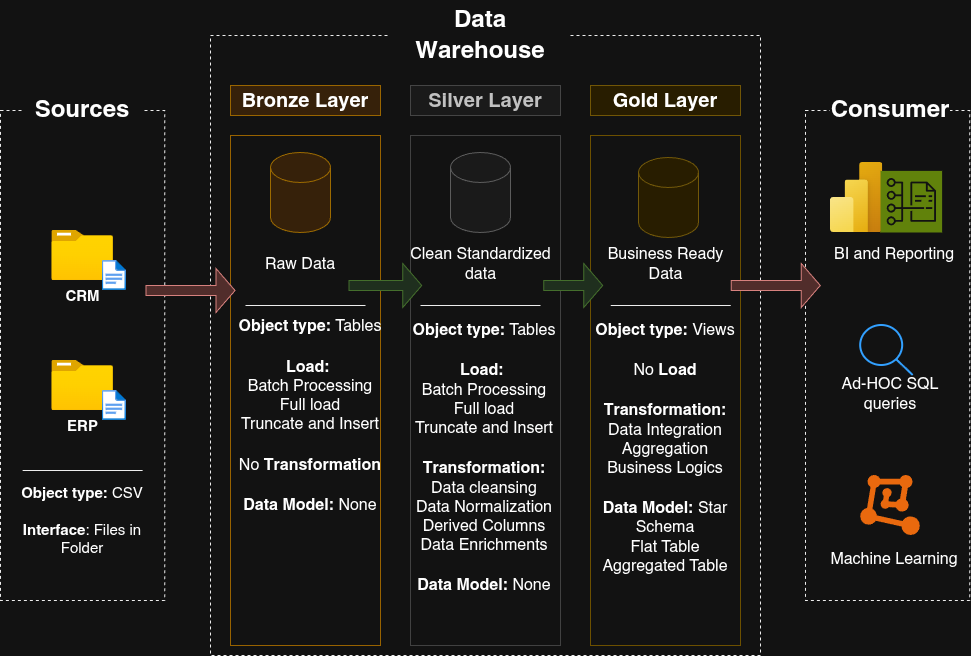

The diagram above was exported from draw.io. Its source (the exported page's mxGraphModel, read from the mxfile embedded in the PNG):
<mxGraphModel dx="1414" dy="799" grid="1" gridSize="10" guides="1" tooltips="1" connect="1" arrows="1" fold="1" page="1" pageScale="1" pageWidth="850" pageHeight="1100" math="0" shadow="0">
  <root>
    <mxCell id="0" />
    <mxCell id="1" parent="0" />
    <mxCell id="xHc8uxAvqMjLSdFLhQhj-1" parent="1" style="rounded=0;whiteSpace=wrap;html=1;fillColor=none;dashed=1;strokeColor=light-dark(#8c8c8c, #ededed);" value="" vertex="1">
      <mxGeometry height="490" width="164.19" x="40" y="235" as="geometry" />
    </mxCell>
    <mxCell id="xHc8uxAvqMjLSdFLhQhj-2" parent="1" style="rounded=0;whiteSpace=wrap;html=1;strokeWidth=0;strokeColor=none;" value="&lt;font style=&quot;font-size: 24px;&quot;&gt;&lt;b&gt;Sources&lt;/b&gt;&lt;/font&gt;" vertex="1">
      <mxGeometry height="40" width="120" x="62.1" y="215" as="geometry" />
    </mxCell>
    <mxCell id="xHc8uxAvqMjLSdFLhQhj-3" parent="1" style="rounded=0;whiteSpace=wrap;html=1;fillColor=none;dashed=1;strokeColor=light-dark(#8c8c8c, #ededed);" value="" vertex="1">
      <mxGeometry height="620" width="550" x="250" y="160" as="geometry" />
    </mxCell>
    <mxCell id="xHc8uxAvqMjLSdFLhQhj-4" parent="1" style="rounded=0;whiteSpace=wrap;html=1;strokeWidth=0;strokeColor=none;" value="&lt;span style=&quot;font-size: 24px;&quot;&gt;&lt;b&gt;Data Warehouse&lt;/b&gt;&lt;/span&gt;" vertex="1">
      <mxGeometry height="70" width="180" x="430" y="125" as="geometry" />
    </mxCell>
    <mxCell id="xHc8uxAvqMjLSdFLhQhj-5" parent="1" style="rounded=0;whiteSpace=wrap;html=1;fillColor=none;dashed=1;strokeColor=light-dark(#8c8c8c, #ededed);" value="" vertex="1">
      <mxGeometry height="490" width="164.19" x="845" y="235" as="geometry" />
    </mxCell>
    <mxCell id="xHc8uxAvqMjLSdFLhQhj-6" parent="1" style="rounded=0;whiteSpace=wrap;html=1;strokeWidth=0;strokeColor=none;" value="&lt;font style=&quot;font-size: 24px;&quot;&gt;&lt;b&gt;Consumer&lt;/b&gt;&lt;/font&gt;" vertex="1">
      <mxGeometry height="40" width="120" x="870" y="215" as="geometry" />
    </mxCell>
    <mxCell id="xHc8uxAvqMjLSdFLhQhj-7" parent="1" style="rounded=0;whiteSpace=wrap;html=1;fillColor=#ffe6cc;strokeColor=#d79b00;" value="&lt;font style=&quot;font-size: 20px;&quot;&gt;&lt;b&gt;Bronze Layer&lt;/b&gt;&lt;/font&gt;" vertex="1">
      <mxGeometry height="30" width="150" x="270" y="210" as="geometry" />
    </mxCell>
    <mxCell id="xHc8uxAvqMjLSdFLhQhj-8" parent="1" style="rounded=0;whiteSpace=wrap;html=1;fillColor=none;strokeColor=#DC9E00;" value="&lt;span style=&quot;color: rgba(0, 0, 0, 0); font-family: monospace; font-size: 1px; text-align: start; white-space: nowrap;&quot;&gt;%3CmxGraphModel%3E%3Croot%3E%3CmxCell%20id%3D%220%22%2F%3E%3CmxCell%20id%3D%221%22%20parent%3D%220%22%2F%3E%3CmxCell%20id%3D%222%22%20edge%3D%221%22%20parent%3D%221%22%20style%3D%22endArrow%3Dnone%3Bhtml%3D1%3Brounded%3D0%3BdefaultLabelBackgroundColor%3Dpage%3BlabelPadding%3D0%204%3BstrokeColor%3Dlight-dark(%23909090%2C%23EDEDED)%3B%22%20value%3D%22%22%3E%3CmxGeometry%20height%3D%2250%22%20relative%3D%221%22%20width%3D%2250%22%20as%3D%22geometry%22%3E%3CmxPoint%20x%3D%2262.1%22%20y%3D%22520%22%20as%3D%22sourcePoint%22%2F%3E%3CmxPoint%20x%3D%22182.1%22%20y%3D%22520%22%20as%3D%22targetPoint%22%2F%3E%3C%2FmxGeometry%3E%3C%2FmxCell%3E%3C%2Froot%3E%3C%2FmxGraphModel%3E&lt;/span&gt;" vertex="1">
      <mxGeometry height="510" width="150" x="270" y="260" as="geometry" />
    </mxCell>
    <mxCell id="xHc8uxAvqMjLSdFLhQhj-10" parent="1" style="rounded=0;whiteSpace=wrap;html=1;fillColor=#f5f5f5;strokeColor=#C3C3C3;fontColor=#333333;" value="&lt;font style=&quot;font-size: 20px;&quot;&gt;&lt;b&gt;Silver Layer&lt;/b&gt;&lt;/font&gt;" vertex="1">
      <mxGeometry height="30" width="150" x="450" y="210" as="geometry" />
    </mxCell>
    <mxCell id="xHc8uxAvqMjLSdFLhQhj-11" parent="1" style="rounded=0;whiteSpace=wrap;html=1;fillColor=none;strokeColor=#C8C8C8;fontColor=#333333;" value="" vertex="1">
      <mxGeometry height="510" width="150" x="450" y="260" as="geometry" />
    </mxCell>
    <mxCell id="xHc8uxAvqMjLSdFLhQhj-12" parent="1" style="rounded=0;whiteSpace=wrap;html=1;fillColor=none;strokeColor=#D7B757;" value="" vertex="1">
      <mxGeometry height="510" width="150" x="630" y="260" as="geometry" />
    </mxCell>
    <mxCell id="xHc8uxAvqMjLSdFLhQhj-13" parent="1" style="rounded=0;whiteSpace=wrap;html=1;fillColor=#fff2cc;strokeColor=#CFB053;" value="&lt;font style=&quot;font-size: 20px;&quot;&gt;&lt;b&gt;Gold Layer&lt;/b&gt;&lt;/font&gt;" vertex="1">
      <mxGeometry height="30" width="150" x="630" y="210" as="geometry" />
    </mxCell>
    <mxCell id="xHc8uxAvqMjLSdFLhQhj-16" parent="1" style="image;aspect=fixed;html=1;align=center;fontSize=12;image=img/lib/azure2/general/Folder_Blank.svg;points=[[0.5,0.083,0],[0.5,1,0],[0.003,0.5,0],[0.998,0.554,0],[0.99,0.114,0],[0.987,0.996,0],[0.013,0.996,0],[0.013,0.004,0]];labelPerimeter=1;" value="&lt;b&gt;&lt;font style=&quot;font-size: 15px;&quot;&gt;CRM&lt;/font&gt;&lt;/b&gt;" vertex="1">
      <mxGeometry height="50" width="61.62" x="91.28999999999999" y="355" as="geometry" />
    </mxCell>
    <mxCell id="xHc8uxAvqMjLSdFLhQhj-17" parent="1" style="image;aspect=fixed;html=1;align=center;fontSize=12;image=img/lib/azure2/general/File.svg;points=[[0.5,0.003,0],[0.5,0.998,0],[0,0.5,0],[1,0.5,0],[0.984,0.32,0],[0.993,0.985,0],[0.007,0.985,0],[0.007,0.015,0]];labelPerimeter=1;" value="" vertex="1">
      <mxGeometry height="30" width="24.35" x="141.62" y="385" as="geometry" />
    </mxCell>
    <mxCell id="xHc8uxAvqMjLSdFLhQhj-23" parent="1" style="image;aspect=fixed;html=1;align=center;fontSize=12;image=img/lib/azure2/general/Folder_Blank.svg;points=[[0.5,0.083,0],[0.5,1,0],[0.003,0.5,0],[0.998,0.554,0],[0.99,0.114,0],[0.987,0.996,0],[0.013,0.996,0],[0.013,0.004,0]];labelPerimeter=1;" value="&lt;b&gt;&lt;font style=&quot;font-size: 15px;&quot;&gt;ERP&lt;/font&gt;&lt;/b&gt;" vertex="1">
      <mxGeometry height="50" width="61.62" x="91.28999999999999" y="485" as="geometry" />
    </mxCell>
    <mxCell id="xHc8uxAvqMjLSdFLhQhj-24" parent="1" style="image;aspect=fixed;html=1;align=center;fontSize=12;image=img/lib/azure2/general/File.svg;points=[[0.5,0.003,0],[0.5,0.998,0],[0,0.5,0],[1,0.5,0],[0.984,0.32,0],[0.993,0.985,0],[0.007,0.985,0],[0.007,0.015,0]];labelPerimeter=1;" value="" vertex="1">
      <mxGeometry height="30" width="24.35" x="141.62" y="515" as="geometry" />
    </mxCell>
    <mxCell id="xHc8uxAvqMjLSdFLhQhj-26" edge="1" parent="1" style="endArrow=none;html=1;rounded=0;defaultLabelBackgroundColor=page;labelPadding=0 4;strokeColor=light-dark(#909090,#EDEDED);" value="">
      <mxGeometry height="50" relative="1" width="50" as="geometry">
        <mxPoint x="62.1" y="595" as="sourcePoint" />
        <mxPoint x="182.1" y="595" as="targetPoint" />
      </mxGeometry>
    </mxCell>
    <mxCell id="xHc8uxAvqMjLSdFLhQhj-28" parent="1" style="text;html=1;whiteSpace=wrap;strokeColor=none;fillColor=none;align=center;verticalAlign=middle;rounded=0;" value="&lt;font style=&quot;font-size: 15px;&quot;&gt;&lt;b&gt;Object type:&lt;/b&gt; CSV&lt;/font&gt;&lt;div&gt;&lt;span style=&quot;font-size: 15px;&quot;&gt;&lt;br&gt;&lt;/span&gt;&lt;div&gt;&lt;font style=&quot;font-size: 15px;&quot;&gt;&lt;b&gt;Interface&lt;/b&gt;: Files in Folder&lt;/font&gt;&lt;/div&gt;&lt;/div&gt;" vertex="1">
      <mxGeometry height="60" width="164.19" x="40" y="615" as="geometry" />
    </mxCell>
    <mxCell id="xHc8uxAvqMjLSdFLhQhj-30" edge="1" parent="1" style="shape=flexArrow;endArrow=classic;html=1;rounded=0;defaultLabelBackgroundColor=page;labelPadding=0 4;endWidth=33;endSize=6;fillColor=#f8cecc;strokeColor=#b85450;" value="">
      <mxGeometry height="50" relative="1" width="50" as="geometry">
        <Array as="points">
          <mxPoint x="225" y="415" />
        </Array>
        <mxPoint x="185" y="415" as="sourcePoint" />
        <mxPoint x="275" y="415" as="targetPoint" />
      </mxGeometry>
    </mxCell>
    <mxCell id="xHc8uxAvqMjLSdFLhQhj-31" edge="1" parent="1" style="shape=flexArrow;endArrow=classic;html=1;rounded=0;defaultLabelBackgroundColor=page;labelPadding=0 4;endWidth=33;endSize=6;fillColor=#d5e8d4;strokeColor=#82b366;entryX=0;entryY=0.5;entryDx=0;entryDy=0;" value="">
      <mxGeometry height="50" relative="1" width="50" x="0.2203" as="geometry">
        <Array as="points">
          <mxPoint x="428" y="410" />
        </Array>
        <mxPoint x="388" y="410" as="sourcePoint" />
        <mxPoint x="461.75" y="410" as="targetPoint" />
      </mxGeometry>
    </mxCell>
    <mxCell id="xHc8uxAvqMjLSdFLhQhj-33" edge="1" parent="1" style="shape=flexArrow;endArrow=classic;html=1;rounded=0;defaultLabelBackgroundColor=page;labelPadding=0 4;endWidth=33;endSize=6;fillColor=#f8cecc;strokeColor=#b85450;" value="">
      <mxGeometry height="50" relative="1" width="50" as="geometry">
        <Array as="points">
          <mxPoint x="810.25" y="410" />
        </Array>
        <mxPoint x="770.25" y="410" as="sourcePoint" />
        <mxPoint x="860.25" y="410" as="targetPoint" />
      </mxGeometry>
    </mxCell>
    <mxCell id="xHc8uxAvqMjLSdFLhQhj-34" parent="1" style="shape=cylinder3;whiteSpace=wrap;html=1;boundedLbl=1;backgroundOutline=1;size=15;fillColor=#ffe6cc;strokeColor=#CF9500;" value="" vertex="1">
      <mxGeometry height="80" width="60" x="310" y="277" as="geometry" />
    </mxCell>
    <mxCell id="xHc8uxAvqMjLSdFLhQhj-35" parent="1" style="shape=cylinder3;whiteSpace=wrap;html=1;boundedLbl=1;backgroundOutline=1;size=15;fillColor=#f5f5f5;strokeColor=#A9A9A9;fontColor=#333333;" value="" vertex="1">
      <mxGeometry height="80" width="60" x="490" y="277" as="geometry" />
    </mxCell>
    <mxCell id="xHc8uxAvqMjLSdFLhQhj-36" parent="1" style="shape=cylinder3;whiteSpace=wrap;html=1;boundedLbl=1;backgroundOutline=1;size=15;fillColor=#fff2cc;strokeColor=#CCAE52;" value="" vertex="1">
      <mxGeometry height="80" width="60" x="678" y="282" as="geometry" />
    </mxCell>
    <mxCell id="xHc8uxAvqMjLSdFLhQhj-37" parent="1" style="text;html=1;whiteSpace=wrap;strokeColor=none;fillColor=none;align=center;verticalAlign=middle;rounded=0;" value="&lt;font style=&quot;font-size: 16px;&quot;&gt;Raw Data&lt;/font&gt;" vertex="1">
      <mxGeometry height="30" width="80" x="300" y="375" as="geometry" />
    </mxCell>
    <mxCell id="xHc8uxAvqMjLSdFLhQhj-38" parent="1" style="text;html=1;whiteSpace=wrap;strokeColor=none;fillColor=none;align=center;verticalAlign=middle;rounded=0;" value="&lt;font style=&quot;font-size: 16px;&quot;&gt;Clean Standardized data&lt;/font&gt;" vertex="1">
      <mxGeometry height="50" width="142.5" x="448.75" y="365" as="geometry" />
    </mxCell>
    <mxCell id="xHc8uxAvqMjLSdFLhQhj-39" parent="1" style="text;html=1;whiteSpace=wrap;strokeColor=none;fillColor=none;align=center;verticalAlign=middle;rounded=0;" value="&lt;font style=&quot;font-size: 16px;&quot;&gt;Business Ready Data&lt;/font&gt;" vertex="1">
      <mxGeometry height="40" width="130.5" x="639.75" y="370" as="geometry" />
    </mxCell>
    <mxCell id="xHc8uxAvqMjLSdFLhQhj-41" edge="1" parent="1" style="endArrow=none;html=1;rounded=0;defaultLabelBackgroundColor=page;labelPadding=0 4;strokeColor=light-dark(#909090,#EDEDED);" value="">
      <mxGeometry height="50" relative="1" width="50" as="geometry">
        <mxPoint x="460" y="430" as="sourcePoint" />
        <mxPoint x="580" y="430" as="targetPoint" />
      </mxGeometry>
    </mxCell>
    <mxCell id="xHc8uxAvqMjLSdFLhQhj-42" edge="1" parent="1" style="endArrow=none;html=1;rounded=0;defaultLabelBackgroundColor=page;labelPadding=0 4;strokeColor=light-dark(#909090,#EDEDED);" value="">
      <mxGeometry height="50" relative="1" width="50" as="geometry">
        <mxPoint x="285" y="430" as="sourcePoint" />
        <mxPoint x="405" y="430" as="targetPoint" />
      </mxGeometry>
    </mxCell>
    <mxCell id="xHc8uxAvqMjLSdFLhQhj-43" edge="1" parent="1" style="endArrow=none;html=1;rounded=0;defaultLabelBackgroundColor=page;labelPadding=0 4;strokeColor=light-dark(#909090,#EDEDED);" value="">
      <mxGeometry height="50" relative="1" width="50" as="geometry">
        <mxPoint x="650.25" y="430" as="sourcePoint" />
        <mxPoint x="770.25" y="430" as="targetPoint" />
      </mxGeometry>
    </mxCell>
    <mxCell id="xHc8uxAvqMjLSdFLhQhj-44" parent="1" style="text;html=1;whiteSpace=wrap;strokeColor=none;fillColor=none;align=center;verticalAlign=middle;rounded=0;" value="&lt;font style=&quot;font-size: 16px;&quot;&gt;&lt;b&gt;Object type:&lt;/b&gt; Tables&lt;/font&gt;&lt;div&gt;&lt;span style=&quot;font-size: 16px;&quot;&gt;&lt;br&gt;&lt;/span&gt;&lt;div&gt;&lt;font style=&quot;font-size: 16px;&quot;&gt;&lt;b&gt;Load:&amp;nbsp;&lt;/b&gt;&lt;/font&gt;&lt;/div&gt;&lt;div&gt;&lt;font style=&quot;font-size: 16px;&quot;&gt;Batch Processing&lt;/font&gt;&lt;/div&gt;&lt;div&gt;&lt;font style=&quot;font-size: 16px;&quot;&gt;Full load&lt;/font&gt;&lt;/div&gt;&lt;div&gt;&lt;font style=&quot;font-size: 16px;&quot;&gt;Truncate and Insert&lt;/font&gt;&lt;/div&gt;&lt;div&gt;&lt;font style=&quot;font-size: 16px;&quot;&gt;&lt;br&gt;&lt;/font&gt;&lt;/div&gt;&lt;div&gt;&lt;span style=&quot;font-size: 16px;&quot;&gt;No &lt;b&gt;Transformation&lt;/b&gt;&lt;/span&gt;&lt;/div&gt;&lt;div&gt;&lt;span style=&quot;font-size: 16px;&quot;&gt;&lt;br&gt;&lt;/span&gt;&lt;/div&gt;&lt;div&gt;&lt;span style=&quot;font-size: 16px;&quot;&gt;&lt;b&gt;Data Model:&lt;/b&gt; None&lt;/span&gt;&lt;/div&gt;&lt;div&gt;&lt;br&gt;&lt;/div&gt;&lt;/div&gt;" vertex="1">
      <mxGeometry height="115" width="150" x="275" y="490" as="geometry" />
    </mxCell>
    <mxCell id="xHc8uxAvqMjLSdFLhQhj-49" parent="1" style="text;html=1;whiteSpace=wrap;strokeColor=none;fillColor=none;align=center;verticalAlign=middle;rounded=0;" value="&lt;font style=&quot;font-size: 16px;&quot;&gt;&lt;b&gt;Object type:&lt;/b&gt; Tables&lt;/font&gt;&lt;div&gt;&lt;span style=&quot;font-size: 16px;&quot;&gt;&lt;br&gt;&lt;/span&gt;&lt;div&gt;&lt;font style=&quot;font-size: 16px;&quot;&gt;&lt;b&gt;Load:&amp;nbsp;&lt;/b&gt;&lt;/font&gt;&lt;/div&gt;&lt;div&gt;&lt;font style=&quot;font-size: 16px;&quot;&gt;Batch Processing&lt;/font&gt;&lt;/div&gt;&lt;div&gt;&lt;font style=&quot;font-size: 16px;&quot;&gt;Full load&lt;/font&gt;&lt;/div&gt;&lt;div&gt;&lt;font style=&quot;font-size: 16px;&quot;&gt;Truncate and Insert&lt;/font&gt;&lt;/div&gt;&lt;div&gt;&lt;font style=&quot;font-size: 16px;&quot;&gt;&lt;br&gt;&lt;/font&gt;&lt;/div&gt;&lt;div&gt;&lt;span style=&quot;font-size: 16px;&quot;&gt;&lt;b&gt;Transformation:&lt;/b&gt;&lt;/span&gt;&lt;/div&gt;&lt;div&gt;&lt;span style=&quot;font-size: 16px;&quot;&gt;Data cleansing&lt;/span&gt;&lt;/div&gt;&lt;div&gt;&lt;span style=&quot;font-size: 16px;&quot;&gt;Data Normalization&lt;/span&gt;&lt;/div&gt;&lt;div&gt;&lt;span style=&quot;font-size: 16px;&quot;&gt;Derived Columns&lt;/span&gt;&lt;/div&gt;&lt;div&gt;&lt;span style=&quot;font-size: 16px;&quot;&gt;Data Enrichments&lt;/span&gt;&lt;/div&gt;&lt;div&gt;&lt;span style=&quot;font-size: 16px;&quot;&gt;&lt;br&gt;&lt;/span&gt;&lt;/div&gt;&lt;div&gt;&lt;span style=&quot;font-size: 16px;&quot;&gt;&lt;b&gt;Data Model:&lt;/b&gt; None&lt;/span&gt;&lt;/div&gt;&lt;div&gt;&lt;br&gt;&lt;/div&gt;&lt;/div&gt;" vertex="1">
      <mxGeometry height="50" width="150" x="448.75" y="565" as="geometry" />
    </mxCell>
    <mxCell id="xHc8uxAvqMjLSdFLhQhj-50" parent="1" style="text;html=1;whiteSpace=wrap;strokeColor=none;fillColor=none;align=center;verticalAlign=middle;rounded=0;" value="&lt;font style=&quot;font-size: 16px;&quot;&gt;&lt;b&gt;Object type:&lt;/b&gt;&amp;nbsp;Views&lt;/font&gt;&lt;div&gt;&lt;span style=&quot;font-size: 16px;&quot;&gt;&lt;br&gt;&lt;/span&gt;&lt;div&gt;&lt;font style=&quot;font-size: 16px;&quot;&gt;No &lt;b&gt;Load&lt;/b&gt;&lt;/font&gt;&lt;/div&gt;&lt;div&gt;&lt;font style=&quot;font-size: 16px;&quot;&gt;&lt;br&gt;&lt;/font&gt;&lt;/div&gt;&lt;div&gt;&lt;span style=&quot;font-size: 16px;&quot;&gt;&lt;b&gt;Transformation:&lt;/b&gt;&lt;/span&gt;&lt;/div&gt;&lt;div&gt;&lt;span style=&quot;font-size: 16px;&quot;&gt;Data Integration&lt;/span&gt;&lt;/div&gt;&lt;div&gt;&lt;span style=&quot;font-size: 16px;&quot;&gt;Aggregation&lt;/span&gt;&lt;/div&gt;&lt;div&gt;&lt;span style=&quot;font-size: 16px;&quot;&gt;Business Logics&lt;/span&gt;&lt;/div&gt;&lt;div&gt;&lt;span style=&quot;font-size: 16px;&quot;&gt;&lt;br&gt;&lt;/span&gt;&lt;/div&gt;&lt;div&gt;&lt;span style=&quot;font-size: 16px;&quot;&gt;&lt;b&gt;Data Model:&lt;/b&gt;&amp;nbsp;Star Schema&lt;/span&gt;&lt;/div&gt;&lt;div&gt;&lt;span style=&quot;font-size: 16px;&quot;&gt;Flat Table&lt;/span&gt;&lt;/div&gt;&lt;div&gt;&lt;span style=&quot;font-size: 16px;&quot;&gt;Aggregated Table&lt;/span&gt;&lt;/div&gt;&lt;div&gt;&lt;br&gt;&lt;/div&gt;&lt;/div&gt;" vertex="1">
      <mxGeometry height="50" width="150" x="630" y="555" as="geometry" />
    </mxCell>
    <mxCell id="xHc8uxAvqMjLSdFLhQhj-51" parent="1" style="image;aspect=fixed;html=1;align=center;fontSize=12;image=img/lib/azure2/power_platform/PowerBI.svg;points=[[0.778,0,0],[0.5,1,0],[0.036,0.5,0],[1,0.5,0],[0.993,0.018,0],[0.99,0.985,0],[0.007,0.982,0]];labelPerimeter=1;" value="" vertex="1">
      <mxGeometry height="70" width="52.5" x="870" y="287" as="geometry" />
    </mxCell>
    <mxCell id="xHc8uxAvqMjLSdFLhQhj-52" parent="1" style="sketch=0;points=[[0,0,0],[0.25,0,0],[0.5,0,0],[0.75,0,0],[1,0,0],[0,1,0],[0.25,1,0],[0.5,1,0],[0.75,1,0],[1,1,0],[0,0.25,0],[0,0.5,0],[0,0.75,0],[1,0.25,0],[1,0.5,0],[1,0.75,0]];outlineConnect=0;fontColor=#232F3E;fillColor=#7AA116;strokeColor=#ffffff;dashed=0;verticalLabelPosition=bottom;verticalAlign=top;align=center;html=1;fontSize=12;fontStyle=0;aspect=fixed;shape=mxgraph.aws4.resourceIcon;resIcon=mxgraph.aws4.cost_and_usage_report;labelPerimeter=1;" value="" vertex="1">
      <mxGeometry height="61.62" width="61.62" x="920" y="295.38" as="geometry" />
    </mxCell>
    <mxCell id="xHc8uxAvqMjLSdFLhQhj-53" parent="1" style="text;html=1;whiteSpace=wrap;strokeColor=none;fillColor=none;align=center;verticalAlign=middle;rounded=0;" value="&lt;font style=&quot;font-size: 16px;&quot;&gt;BI and Reporting&lt;/font&gt;" vertex="1">
      <mxGeometry height="30" width="150" x="859.19" y="365" as="geometry" />
    </mxCell>
    <mxCell id="xHc8uxAvqMjLSdFLhQhj-54" parent="1" style="text;html=1;whiteSpace=wrap;strokeColor=none;fillColor=none;align=center;verticalAlign=middle;rounded=0;" value="&lt;font style=&quot;font-size: 16px;&quot;&gt;Ad-HOC SQL queries&lt;/font&gt;" vertex="1">
      <mxGeometry height="30" width="150" x="855" y="505" as="geometry" />
    </mxCell>
    <mxCell id="xHc8uxAvqMjLSdFLhQhj-55" parent="1" style="text;html=1;whiteSpace=wrap;strokeColor=none;fillColor=none;align=center;verticalAlign=middle;rounded=0;" value="&lt;span style=&quot;font-size: 16px;&quot;&gt;Machine Learning&lt;/span&gt;" vertex="1">
      <mxGeometry height="30" width="150" x="859.19" y="670" as="geometry" />
    </mxCell>
    <mxCell id="xHc8uxAvqMjLSdFLhQhj-56" edge="1" parent="1" style="shape=flexArrow;endArrow=classic;html=1;rounded=0;defaultLabelBackgroundColor=page;labelPadding=0 4;endWidth=33;endSize=6;fillColor=#d5e8d4;strokeColor=#82b366;entryX=0.056;entryY=0.375;entryDx=0;entryDy=0;entryPerimeter=0;" value="">
      <mxGeometry height="50" relative="1" width="50" x="0.4986" as="geometry">
        <Array as="points">
          <mxPoint x="622.69" y="410" />
        </Array>
        <mxPoint x="582.69" y="410" as="sourcePoint" />
        <mxPoint x="642.748" y="410" as="targetPoint" />
      </mxGeometry>
    </mxCell>
    <mxCell id="xHc8uxAvqMjLSdFLhQhj-60" parent="1" style="aspect=fixed;html=1;align=center;shadow=0;dashed=0;fillColor=#FF6A00;strokeColor=none;shape=mxgraph.alibaba_cloud.machine_learning;" value="" vertex="1">
      <mxGeometry height="60" width="59.64" x="900.18" y="600" as="geometry" />
    </mxCell>
    <mxCell id="xHc8uxAvqMjLSdFLhQhj-61" parent="1" style="html=1;verticalLabelPosition=bottom;align=center;labelBackgroundColor=#ffffff;verticalAlign=top;strokeWidth=2;strokeColor=#0080F0;shadow=0;dashed=0;shape=mxgraph.ios7.icons.looking_glass;labelPerimeter=1;" value="" vertex="1">
      <mxGeometry height="50" width="52.5" x="900.1800000000001" y="450" as="geometry" />
    </mxCell>
  </root>
</mxGraphModel>